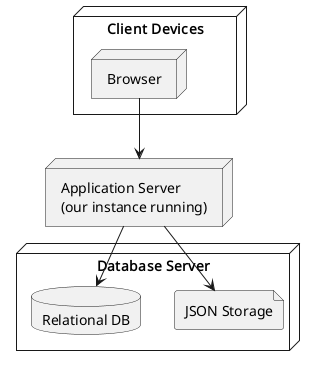

The diagram above was rendered by PlantUML. Its source (embedded in the PNG):
@startuml

node "Client Devices" {
  node "Browser" as Browser 
}

node "Application Server\n(our instance running)" as AppServer

node "Database Server" as DBServer {
  database "Relational DB" as DeployRDB
  file "JSON Storage" as DeployJSON
}

Browser --> AppServer

AppServer --> DeployRDB
AppServer --> DeployJSON

@enduml